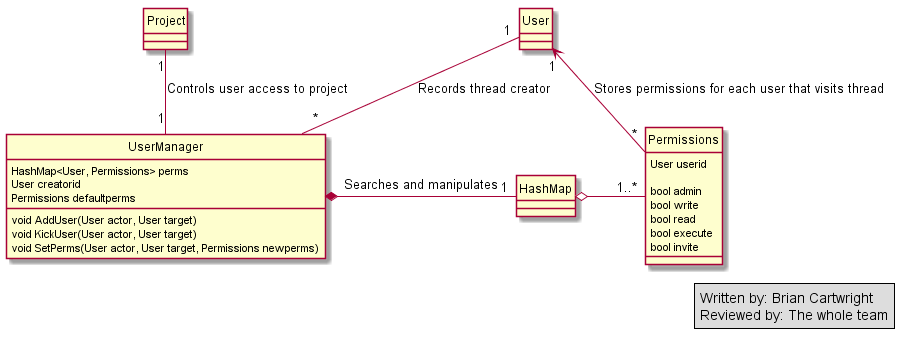

The diagram above was rendered by PlantUML. Its source (embedded in the PNG):
@startuml
hide circle

'Project Member Management section, written by Brian Cartwright 

Project "1" -- "1" UserManager : Controls user access to project
User "1" -- "*" UserManager : Records thread creator
User "1" <-- "*" Permissions : Stores permissions for each user that visits thread  
UserManager *- "1" HashMap : Searches and manipulates
HashMap  o- "1..*" Permissions


class Project {
}

class HashMap {
}

class User {
}

class UserManager {
	HashMap<User, Permissions> perms
	User creatorid
	Permissions defaultperms
		
	void AddUser(User actor, User target)
	void KickUser(User actor, User target)
	void SetPerms(User actor, User target, Permissions newperms)
}

class Permissions {
	User userid	

	bool admin
	bool write
	bool read
	bool execute
	bool invite
}


legend right
	Written by: Brian Cartwright
	Reviewed by: The whole team
endlegend
'end of Project Member Management section.
@enduml